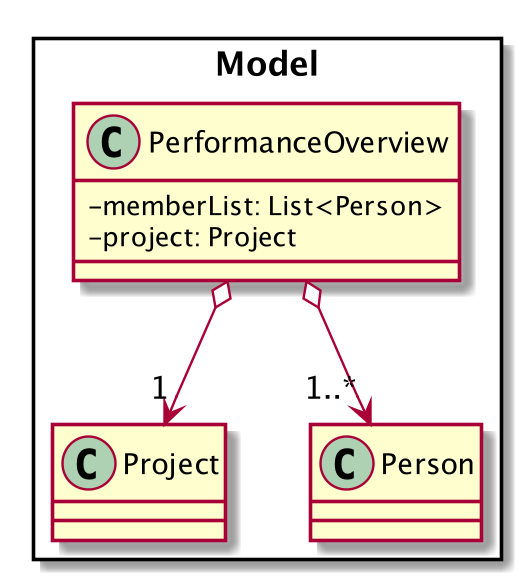

The diagram above was rendered by PlantUML. Its source (embedded in the PNG):
@startuml
skinparam classAttributeIconSize 0

scale 2
Package Model <<Rectangle>> {
Class PerformanceOverview{
-memberList: List<Person>
-project: Project
}
Class Project{
}
Class Person{
}
}

PerformanceOverview o--> "1..*" Person
PerformanceOverview o--> "1" Project
@enduml